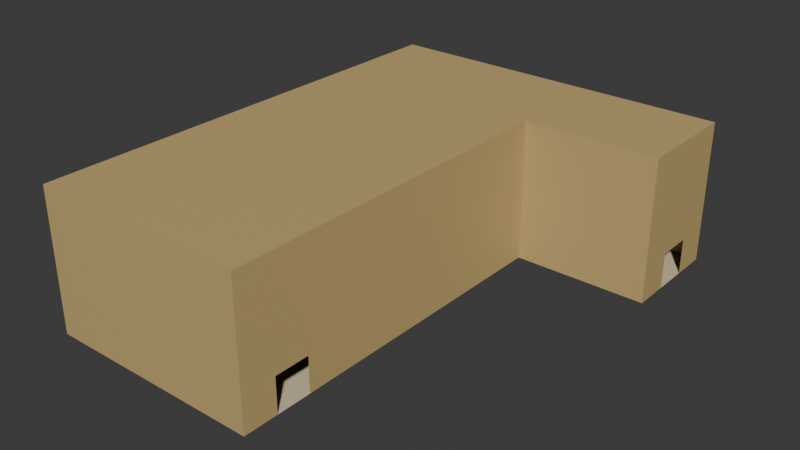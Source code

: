 # Source: Room003.blend  (saved by Blender 4.4.32; exported with 4.5.12 LTS)
import bpy
from mathutils import Matrix  # noqa: F401  (used for matrix-valued properties, if any)

bpy.ops.wm.read_factory_settings(use_empty=True)
scene = bpy.context.scene
scene.name = 'Scene'

# ---- collections
col_collection = bpy.data.collections.new('Collection'); scene.collection.children.link(col_collection)

# ---- materials (node trees are filled in below, after node groups)
mat_material = bpy.data.materials.new('Material')
mat_material.alpha_threshold = 0.0
mat_material.roughness = 0.5
mat_material.line_color = (0.0, 0.0, 0.0, 1.0)
mat_material_001 = bpy.data.materials.new('Material.001')

# ---- material node trees
mat_material.use_nodes = True; mat_material.node_tree.nodes.clear()
_N = mat_material.node_tree.nodes; _L = mat_material.node_tree.links
n0 = _N.new('ShaderNodeOutputMaterial'); n0.name = 'Material Output'; n0.location = (300, 300)
n1 = _N.new('ShaderNodeBsdfPrincipled'); n1.name = 'Principled BSDF'; n1.location = (10, 300)
n1.inputs[0].default_value = (0.5841, 0.4233, 0.1746, 1.0)
n1.inputs[3].default_value = 1.45
_L.new(n1.outputs[0], n0.inputs[0])
n0.is_active_output = True
mat_material_001.use_nodes = True; mat_material_001.node_tree.nodes.clear()
_N = mat_material_001.node_tree.nodes; _L = mat_material_001.node_tree.links
n0 = _N.new('ShaderNodeBsdfPrincipled'); n0.name = 'Principled BSDF'; n0.location = (10, 300)
n0.inputs[0].default_value = (0.7379, 0.6172, 0.4125, 1.0)
n1 = _N.new('ShaderNodeOutputMaterial'); n1.name = 'Material Output'; n1.location = (300, 300)
_L.new(n0.outputs[0], n1.inputs[0])
n1.is_active_output = True

# ---- world
world_world = bpy.data.worlds.new('World'); scene.world = world_world
world_world.use_nodes = True; world_world.node_tree.nodes.clear()
_N = world_world.node_tree.nodes; _L = world_world.node_tree.links
n0 = _N.new('ShaderNodeOutputWorld'); n0.name = 'World Output'; n0.location = (300, 300)
n1 = _N.new('ShaderNodeBackground'); n1.name = 'Background'; n1.location = (10, 300)
n1.inputs[0].default_value = (0.05088, 0.05088, 0.05088, 1.0)
_L.new(n1.outputs[0], n0.inputs[0])
n0.is_active_output = True
world_world.color = (0.05088, 0.05088, 0.05088)
world_world.sun_shadow_jitter_overblur = 0.0

# ---- meshes
me_cube = bpy.data.meshes.new('Cube')
me_cube.from_pydata([(12.97, 11.3, 1.0), (12.97, 11.3, -1.0), (12.97, 9.295, 1.0), (12.97, 9.295, -1.0), (12.97, 13.28, -1.0), (12.97, 13.28, 1.0), (12.97, 7.309, 1.0), (12.97, 7.309, -1.0), (5.472, 11.3, -1.0), (5.472, 9.295, -1.0), (5.472, 13.28, -1.0), (5.472, 7.309, 1.0), (5.472, 7.309, -1.0), (5.472, 13.28, 1.0), (5.469, -10.98, 1.0), (5.471, -10.98, -1.0), (5.469, -8.984, 1.0), (5.471, -8.984, -1.0), (5.471, -12.96, -1.0), (5.471, -6.976, -1.0), (5.471, -6.976, 1.0), (5.471, -12.96, 1.0), (-6.908, 11.3, -1.0), (-6.908, 9.295, 1.0), (-6.908, 9.295, -1.0), (-6.908, 11.3, 1.0), (-6.908, 13.28, -1.0), (-6.908, 7.309, 1.0), (-6.908, 7.309, -1.0), (-6.908, 13.28, 1.0), (-6.908, -10.98, -1.0), (-6.908, -8.984, 1.0), (-6.908, -8.984, -1.0), (-6.908, -10.98, 1.0), (-6.908, -12.96, -1.0), (-6.908, -6.976, 1.0), (-6.908, -6.976, -1.0), (-6.908, -12.96, 1.0), (12.97, 11.3, 6.958), (12.97, 9.295, 6.958), (5.472, 11.3, 6.958), (5.472, 13.28, 6.958), (12.97, 13.28, 6.958), (12.97, 7.309, 6.958), (5.472, 9.295, 6.958), (5.472, 7.309, 6.958), (5.471, -8.984, 6.958), (5.471, -10.98, 6.958), (5.471, -6.976, 6.958), (5.471, -12.96, 6.958), (-6.908, 9.295, 6.958), (-6.908, 7.309, 6.958), (-6.908, 11.3, 6.958), (-6.908, 13.28, 6.958), (-6.908, -8.984, 6.958), (-6.908, -6.976, 6.958), (-6.908, -10.98, 6.958), (-6.908, -12.96, 6.958), (-6.935, 10.54, -1.009), (-6.935, 10.54, 0.1623), (-6.935, 13.32, -1.009), (-6.935, 13.32, 0.1623), (8.145, 10.63, -1.0), (8.145, 13.28, -1.0), (-3.882, 13.32, -1.009), (-3.882, 13.32, 0.1623), (-3.882, 10.54, -1.009), (-3.882, 10.54, 0.1623), (8.145, 7.309, -1.0), (2.634, 10.54, -1.009), (-3.884, -6.976, -1.0), (2.634, 13.32, 0.1623), (-6.935, -0.8241, 0.1623), (-3.882, -0.8241, 0.1623), (-3.882, -0.8241, -1.009), (-6.935, -0.8241, -1.009), (2.634, 13.32, -1.009), (2.634, 10.54, 0.1623), (-3.883, 11.3, -1.0), (-3.883, 13.28, -1.0), (-3.883, 9.295, -1.0), (-3.884, -12.96, -1.0), (-3.883, 13.28, 1.0), (-3.883, 7.309, -1.0), (8.145, 9.295, -1.0), (-3.884, -8.984, -1.0), (-3.884, -10.98, 6.958), (-3.884, -12.96, 1.0), (-3.884, -8.984, 6.958), (-3.884, -6.976, 6.958), (-3.883, 13.28, 6.958), (-3.883, 11.3, 6.958), (-3.883, 9.295, 6.958), (-3.883, 7.309, 6.958), (-3.884, -10.98, -1.0), (-3.884, -12.96, 6.958), (8.145, 13.28, 1.0), (8.145, 7.309, 1.0), (8.145, 11.3, 6.958), (8.145, 13.28, 6.958), (8.145, 9.295, 6.958), (8.145, 7.309, 6.958)], [], [(5, 0, 38, 42), (62, 84, 3, 1), (63, 4, 5, 96), (84, 68, 7, 3), (3, 7, 6, 2), (0, 5, 4, 1), (97, 11, 45, 101), (68, 12, 11, 97), (62, 63, 10, 8), (0, 2, 39, 38), (20, 16, 46, 48), (87, 37, 57, 95), (15, 18, 21, 14), (16, 20, 19, 17), (96, 5, 42, 99), (16, 14, 47, 46), (35, 27, 51, 55), (79, 26, 22, 78), (70, 36, 32, 85), (78, 22, 24, 80), (81, 34, 37, 87), (31, 35, 55, 54), (33, 31, 54, 56), (27, 23, 50, 51), (94, 30, 34, 81), (80, 24, 28, 83), (85, 32, 30, 94), (82, 29, 26, 79), (14, 21, 49, 47), (29, 25, 22, 26), (27, 28, 24, 23), (35, 31, 32, 36), (37, 34, 30, 33), (12, 19, 20, 11), (28, 27, 35, 36), (70, 19, 12, 83), (23, 25, 52, 50), (98, 99, 42, 38), (100, 101, 45, 44), (98, 100, 44, 40), (86, 56, 54, 88), (88, 54, 55, 89), (91, 52, 53, 90), (92, 50, 52, 91), (93, 51, 50, 92), (95, 57, 56, 86), (89, 55, 51, 93), (82, 13, 41, 90), (2, 6, 43, 39), (25, 29, 53, 52), (11, 20, 48, 45), (37, 33, 56, 57), (24, 22, 25, 23), (58, 59, 61, 60), (76, 71, 63), (73, 72, 36, 70), (76, 63, 62, 69), (65, 61, 59, 67), (71, 65, 67, 77), (60, 64, 66, 58), (69, 77, 67, 66), (60, 61, 65, 64), (62, 77, 69), (74, 73, 70), (75, 74, 70, 36), (72, 75, 36), (59, 58, 75, 72), (58, 66, 74, 75), (66, 67, 73, 74), (67, 59, 72, 73), (63, 71, 77, 62), (64, 76, 69, 66), (64, 65, 71, 76), (29, 82, 90, 53), (48, 89, 93, 45), (49, 95, 86, 47), (45, 93, 92, 44), (44, 92, 91, 40), (40, 91, 90, 41), (46, 88, 89, 48), (47, 86, 88, 46), (36, 70, 83, 28), (13, 82, 79, 10), (17, 85, 94, 15), (9, 80, 83, 12), (15, 94, 81, 18), (18, 81, 87, 21), (8, 78, 80, 9), (19, 70, 85, 17), (10, 79, 78, 8), (21, 87, 95, 49), (38, 39, 100, 98), (39, 43, 101, 100), (40, 41, 99, 98), (13, 96, 99, 41), (1, 4, 63, 62), (7, 68, 97, 6), (6, 97, 101, 43), (9, 12, 68, 84), (10, 63, 96, 13), (8, 9, 84, 62)])
me_cube.polygons.foreach_set('material_index', [0, 1, 0, 1, 0, 0, 0, 0, 1, 0, 0, 0, 0, 0, 0, 0, 0, 1, 1, 1, 0, 0, 0, 0, 1, 1, 1, 0, 0, 0, 0, 0, 0, 0, 0, 1, 0, 0, 0, 0, 0, 0, 0, 0, 0, 0, 0, 0, 0, 0, 0, 0, 1, 0, 0, 1, 0, 1, 1, 0, 0, 0, 0, 0, 0, 0, 0, 0, 0, 1, 1, 0, 0, 0, 0, 0, 0, 0, 0, 0, 0, 1, 0, 1, 1, 1, 0, 1, 1, 1, 0, 0, 0, 0, 0, 1, 0, 0, 1, 0, 1])
_uv = me_cube.uv_layers.new(name='UVMap')
_uv.uv.foreach_set('vector', [0.625, 0.5, 0.625, 0.5, 0.625, 0.5, 0.625, 0.5, 0.3214, 0.5919, 0.3214, 0.75, 0.375, 0.75, 0.375, 0.5, 0.375, 0.4464, 0.375, 0.5, 0.625, 0.5, 0.625, 0.4464, 0.3214, 0.75, 0.3214, 0.75, 0.375, 0.75, 0.375, 0.75, 0.375, 0.75, 0.375, 0.75, 0.625, 0.75, 0.625, 0.75, 0.625, 0.5, 0.625, 0.5, 0.375, 0.5, 0.375, 0.5, 0.625, 0.8036, 0.625, 0.8333, 0.625, 0.8333, 0.625, 0.8036, 0.375, 0.8036, 0.375, 0.8333, 0.625, 0.8333, 0.625, 0.8036, 0.3214, 0.5919, 0.3214, 0.5, 0.2917, 0.5, 0.2917, 0.5, 0.0, 0.0, 0.0, 0.0, 0.0, 0.0, 0.0, 0.0, 0.625, 0.0, 0.625, 0.0, 0.625, 0.0, 0.625, 0.0, 0.625, 0.3333, 0.625, 0.3333, 0.625, 0.3333, 0.625, 0.3333, 0.375, 0.25, 0.375, 0.25, 0.625, 0.25, 0.625, 0.25, 0.625, 0.0, 0.625, 0.0, 0.375, 0.0, 0.375, 0.0, 0.625, 0.4464, 0.625, 0.5, 0.625, 0.5, 0.625, 0.4464, 0.0, 0.0, 0.0, 0.0, 0.0, 0.0, 0.0, 0.0, 0.625, 0.9167, 0.625, 0.8333, 0.625, 0.8333, 0.625, 0.9167, 0.2917, 0.5, 0.2917, 0.5, 0.2917, 0.5, 0.2917, 0.5, 0.2083, 0.75, 0.2083, 0.75, 0.2083, 0.75, 0.2083, 0.75, 0.2917, 0.5, 0.2917, 0.5, 0.2917, 0.75, 0.2917, 0.75, 0.375, 0.3333, 0.375, 0.3333, 0.625, 0.3333, 0.625, 0.3333, 0.7917, 0.75, 0.625, 0.9167, 0.625, 0.9167, 0.7917, 0.75, 0.0, 0.0, 0.0, 0.0, 0.0, 0.0, 0.0, 0.0, 0.625, 0.8333, 0.7083, 0.75, 0.7083, 0.75, 0.625, 0.8333, 0.2083, 0.5, 0.2083, 0.5, 0.2083, 0.5, 0.2083, 0.5, 0.2917, 0.75, 0.2917, 0.75, 0.2917, 0.75, 0.2917, 0.75, 0.2083, 0.75, 0.2083, 0.75, 0.2083, 0.5, 0.2083, 0.5, 0.625, 0.4167, 0.625, 0.4167, 0.375, 0.4167, 0.375, 0.4167, 0.625, 0.25, 0.625, 0.25, 0.625, 0.25, 0.625, 0.25, 0.7083, 0.5, 0.7083, 0.5, 0.2917, 0.5, 0.2917, 0.5, 0.625, 0.8333, 0.375, 0.8333, 0.2917, 0.75, 0.7083, 0.75, 0.625, 0.9167, 0.7917, 0.75, 0.2083, 0.75, 0.375, 0.9167, 0.7917, 0.5, 0.2083, 0.5, 0.2083, 0.5, 0.7917, 0.5, 0.375, 0.8333, 0.375, 0.9167, 0.625, 0.9167, 0.625, 0.8333, 0.375, 0.8333, 0.625, 0.8333, 0.625, 0.9167, 0.375, 0.9167, 0.375, 0.9167, 0.375, 0.9167, 0.2917, 0.75, 0.3546, 0.813, 0.0, 0.0, 0.0, 0.0, 0.0, 0.0, 0.0, 0.0, 0.6786, 0.5, 0.6786, 0.5, 0.625, 0.5, 0.625, 0.5, 0.6786, 0.75, 0.6786, 0.75, 0.7083, 0.75, 0.7083, 0.75, 0.6786, 0.5, 0.6786, 0.75, 0.7083, 0.75, 0.7083, 0.5, 0.7917, 0.5, 0.7917, 0.5, 0.7917, 0.75, 0.7917, 0.75, 0.7917, 0.75, 0.7917, 0.75, 0.7917, 0.75, 0.7917, 0.75, 0.7083, 0.5, 0.7083, 0.5, 0.7083, 0.5, 0.7083, 0.5, 0.7083, 0.75, 0.7083, 0.75, 0.7083, 0.5, 0.7083, 0.5, 0.7083, 0.75, 0.7083, 0.75, 0.7083, 0.75, 0.7083, 0.75, 0.7917, 0.5, 0.7917, 0.5, 0.7917, 0.5, 0.7917, 0.5, 0.625, 0.9167, 0.625, 0.9167, 0.7083, 0.75, 0.688, 0.7704, 0.625, 0.4167, 0.625, 0.4167, 0.625, 0.4167, 0.625, 0.4167, 0.625, 0.75, 0.625, 0.75, 0.625, 0.75, 0.625, 0.75, 0.7083, 0.5, 0.7083, 0.5, 0.7083, 0.5, 0.7083, 0.5, 0.625, 0.8333, 0.625, 0.9167, 0.625, 0.9167, 0.625, 0.8333, 0.7917, 0.5, 0.7917, 0.5, 0.7917, 0.5, 0.7917, 0.5, 0.2917, 0.75, 0.2917, 0.5, 0.0, 0.0, 0.7083, 0.75, 0.375, 0.0, 0.625, 0.0, 0.625, 0.25, 0.375, 0.25, 0.375, 0.4203, 0.625, 0.4203, 0.375, 0.5, 0.8108, 0.75, 0.875, 0.75, 0.875, 0.75, 0.8108, 0.75, 0.2953, 0.5, 0.375, 0.5, 0.375, 0.7411, 0.2953, 0.75, 0.8108, 0.5, 0.875, 0.5, 0.875, 0.75, 0.8108, 0.75, 0.7047, 0.5, 0.8108, 0.5, 0.8108, 0.75, 0.7047, 0.75, 0.125, 0.5, 0.1892, 0.5, 0.1892, 0.75, 0.125, 0.75, 0.375, 0.8297, 0.625, 0.8297, 0.625, 0.9358, 0.375, 0.9358, 0.375, 0.25, 0.625, 0.25, 0.625, 0.3142, 0.375, 0.3142, 0.625, 0.7411, 0.625, 0.8297, 0.375, 0.8297, 0.375, 0.9358, 0.625, 0.9358, 0.375, 0.9358, 0.125, 0.75, 0.1892, 0.75, 0.1892, 0.75, 0.125, 0.75, 0.625, 0.0, 0.375, 0.0, 0.625, 0.0, 0.625, 0.0, 0.375, 0.0, 0.375, 0.0, 0.625, 0.0, 0.125, 0.75, 0.1892, 0.75, 0.1892, 0.75, 0.125, 0.75, 0.375, 0.9358, 0.625, 0.9358, 0.625, 0.9358, 0.375, 0.9358, 0.8108, 0.75, 0.875, 0.75, 0.875, 0.75, 0.8108, 0.75, 0.625, 0.5, 0.7047, 0.5, 0.7047, 0.75, 0.625, 0.7411, 0.1892, 0.5, 0.2953, 0.5, 0.2953, 0.75, 0.1892, 0.75, 0.375, 0.3142, 0.625, 0.3142, 0.625, 0.4203, 0.375, 0.4203, 0.625, 0.4167, 0.625, 0.4167, 0.625, 0.4167, 0.625, 0.4167, 0.625, 0.9167, 0.625, 0.9167, 0.688, 0.7704, 0.625, 0.8333, 0.7917, 0.5, 0.7917, 0.5, 0.7917, 0.5, 0.7917, 0.5, 0.7083, 0.75, 0.7083, 0.75, 0.7083, 0.75, 0.7083, 0.75, 0.7083, 0.75, 0.7083, 0.75, 0.7083, 0.5, 0.7083, 0.5, 0.7083, 0.5, 0.7083, 0.5, 0.7083, 0.5, 0.7083, 0.5, 0.7917, 0.75, 0.7917, 0.75, 0.7917, 0.75, 0.7917, 0.75, 0.7917, 0.5, 0.7917, 0.5, 0.7917, 0.75, 0.7917, 0.75, 0.375, 0.9167, 0.375, 0.9167, 0.3546, 0.813, 0.375, 0.8333, 0.625, 0.4167, 0.625, 0.4167, 0.375, 0.4167, 0.375, 0.4167, 0.2083, 0.75, 0.2083, 0.75, 0.2083, 0.5, 0.2083, 0.5, 0.2917, 0.75, 0.2917, 0.75, 0.2917, 0.75, 0.2917, 0.75, 0.2083, 0.5, 0.2083, 0.5, 0.2083, 0.5, 0.2083, 0.5, 0.375, 0.3333, 0.375, 0.3333, 0.625, 0.3333, 0.625, 0.3333, 0.2917, 0.5, 0.2917, 0.5, 0.2917, 0.75, 0.2917, 0.75, 0.2083, 0.75, 0.2083, 0.75, 0.2083, 0.75, 0.2083, 0.75, 0.2917, 0.5, 0.2917, 0.5, 0.2917, 0.5, 0.2917, 0.5, 0.625, 0.3333, 0.625, 0.3333, 0.625, 0.3333, 0.625, 0.3333, 0.625, 0.5, 0.625, 0.75, 0.6786, 0.75, 0.6786, 0.5, 0.625, 0.75, 0.625, 0.75, 0.6786, 0.75, 0.6786, 0.75, 0.7083, 0.5, 0.7083, 0.5, 0.6786, 0.5, 0.6786, 0.5, 0.625, 0.4167, 0.625, 0.4464, 0.625, 0.4464, 0.625, 0.4167, 0.375, 0.5, 0.375, 0.5, 0.3214, 0.5, 0.3214, 0.5919, 0.375, 0.75, 0.375, 0.8036, 0.625, 0.8036, 0.625, 0.75, 0.625, 0.75, 0.625, 0.8036, 0.625, 0.8036, 0.625, 0.75, 0.2917, 0.75, 0.2917, 0.75, 0.3214, 0.75, 0.3214, 0.75, 0.375, 0.4167, 0.375, 0.4464, 0.625, 0.4464, 0.625, 0.4167, 0.2917, 0.5, 0.2917, 0.75, 0.3214, 0.75, 0.3214, 0.5919])
me_cube.materials.append(mat_material)
me_cube.materials.append(mat_material_001)
me_cube.use_mirror_vertex_groups = False
me_cube.update()

# ---- objects
ob_cube = bpy.data.objects.new('Cube', me_cube)

# ---- transforms, parenting, visibility, modifiers, constraints
ob_cube.location = (0.0, 0.0, 0.0)
ob_cube.lock_rotations_4d = False
ob_cube.empty_display_type = 'ARROWS'
ob_cube.lineart.crease_threshold = 0.0

# ---- collection membership
col_collection.objects.link(ob_cube)

# ---- scene / render settings (as saved in the file)
scene.frame_start = 1; scene.frame_end = 250; scene.frame_set(1)
scene.render.engine = 'BLENDER_EEVEE_NEXT'
bpy.context.view_layer.update()

# ---- added for rendering (the .blend has no active camera and no usable light): camera, sun
cam_auto = bpy.data.cameras.new('AutoCamera')
cam_auto.lens = 50.0
cam_auto.sensor_width = 36.0
cam_auto.clip_end = 1000.0
ob_auto_camera = bpy.data.objects.new('AutoCamera', cam_auto)
scene.collection.objects.link(ob_auto_camera)
ob_auto_camera.location = (34.3952, -37.4702, 28.0773)
ob_auto_camera.rotation_euler = (1.09748, -7.21219e-08, 0.694738)
scene.camera = ob_auto_camera
light_auto_sun = bpy.data.lights.new('AutoSun', 'SUN')
light_auto_sun.energy = 3.0
light_auto_sun.angle = 0.0523599
ob_auto_sun = bpy.data.objects.new('AutoSun', light_auto_sun)
scene.collection.objects.link(ob_auto_sun)
ob_auto_sun.rotation_euler = (0.872665, 0.174533, 0.523599)
bpy.context.view_layer.update()
